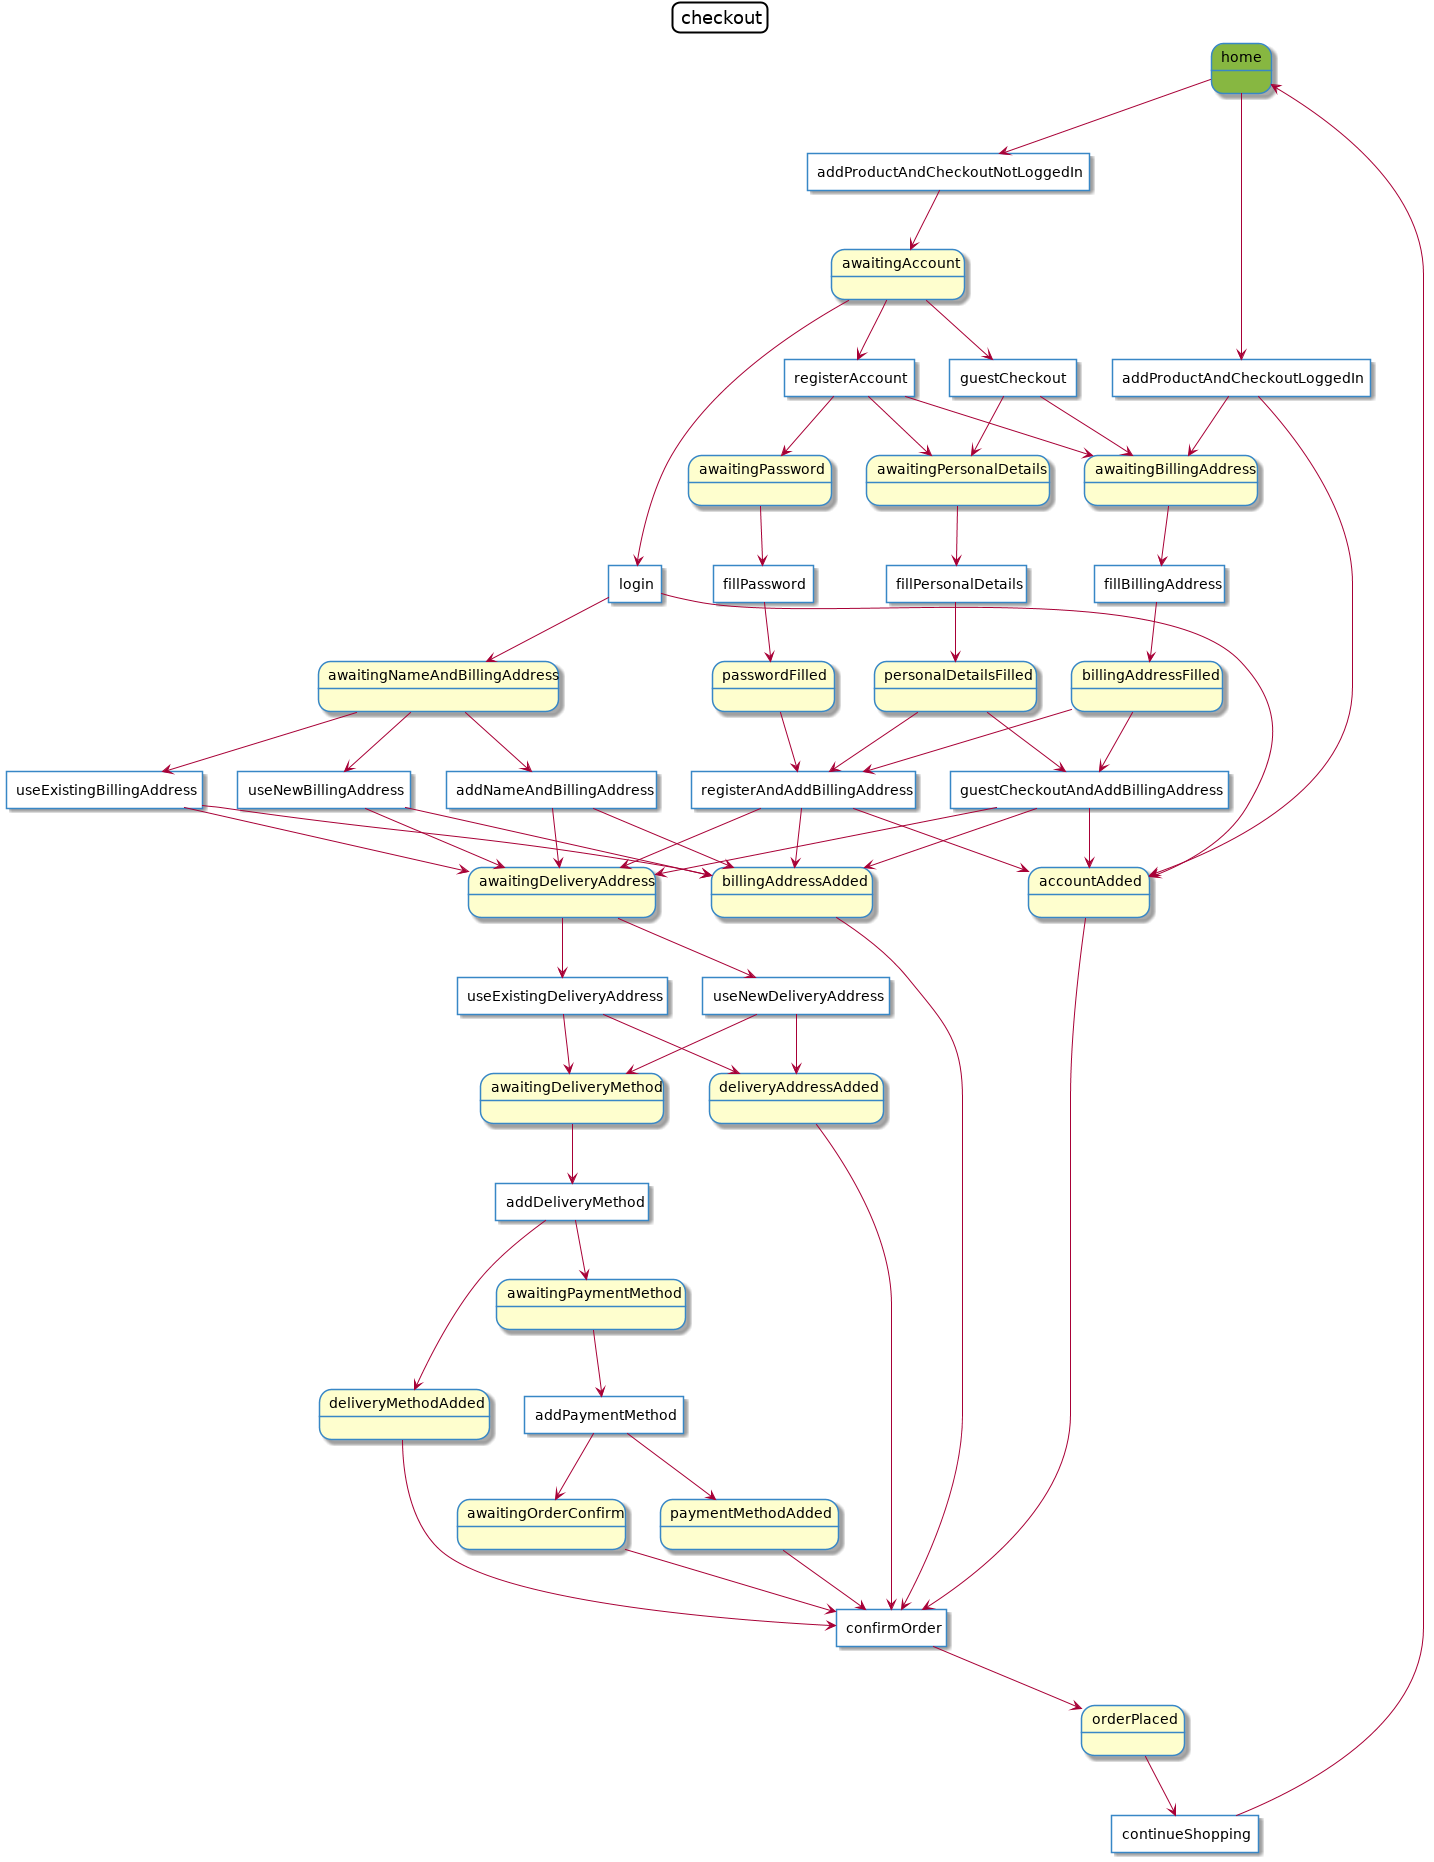

The diagram above was rendered by PlantUML. Its source (embedded in the PNG):
@startuml
allow_mixing
title checkout
skinparam titleBorderRoundCorner 15
skinparam titleBorderThickness 2
skinparam state {
    BackgroundColor<<initial>> #87b741
    BackgroundColor<<marked>> #3887C6
    BorderColor #3887C6
    BorderColor<<marked>> Black
    FontColor<<marked>> White
}
skinparam agent {
    BackgroundColor #ffffff
    BorderColor #3887C6
}
state "home" <<initial>>
state "awaitingPersonalDetails"
state "awaitingPassword"
state "personalDetailsFilled"
state "passwordFilled"
state "billingAddressFilled"
state "awaitingAccount"
state "awaitingBillingAddress"
state "awaitingNameAndBillingAddress"
state "awaitingDeliveryAddress"
state "awaitingDeliveryMethod"
state "awaitingPaymentMethod"
state "awaitingOrderConfirm"
state "accountAdded"
state "billingAddressAdded"
state "deliveryAddressAdded"
state "deliveryMethodAdded"
state "paymentMethodAdded"
state "orderPlaced"
agent "addProductAndCheckoutNotLoggedIn"
agent "addProductAndCheckoutLoggedIn"
agent "login"
agent "guestCheckout"
agent "registerAccount"
agent "useExistingBillingAddress"
agent "useNewBillingAddress"
agent "fillPersonalDetails"
agent "fillPassword"
agent "fillBillingAddress"
agent "addNameAndBillingAddress"
agent "registerAndAddBillingAddress"
agent "guestCheckoutAndAddBillingAddress"
agent "useExistingDeliveryAddress"
agent "useNewDeliveryAddress"
agent "addDeliveryMethod"
agent "addPaymentMethod"
agent "confirmOrder"
agent "continueShopping"
"home" --> "addProductAndCheckoutNotLoggedIn"
"addProductAndCheckoutNotLoggedIn" --> "awaitingAccount"
"home" --> "addProductAndCheckoutLoggedIn"
"addProductAndCheckoutLoggedIn" --> "accountAdded"
"addProductAndCheckoutLoggedIn" --> "awaitingBillingAddress"
"awaitingAccount" --> "login"
"login" --> "accountAdded"
"login" --> "awaitingNameAndBillingAddress"
"awaitingAccount" --> "guestCheckout"
"guestCheckout" --> "awaitingPersonalDetails"
"guestCheckout" --> "awaitingBillingAddress"
"awaitingAccount" --> "registerAccount"
"registerAccount" --> "awaitingPersonalDetails"
"registerAccount" --> "awaitingPassword"
"registerAccount" --> "awaitingBillingAddress"
"awaitingNameAndBillingAddress" --> "useExistingBillingAddress"
"useExistingBillingAddress" --> "billingAddressAdded"
"useExistingBillingAddress" --> "awaitingDeliveryAddress"
"awaitingNameAndBillingAddress" --> "useNewBillingAddress"
"useNewBillingAddress" --> "billingAddressAdded"
"useNewBillingAddress" --> "awaitingDeliveryAddress"
"awaitingPersonalDetails" --> "fillPersonalDetails"
"fillPersonalDetails" --> "personalDetailsFilled"
"awaitingPassword" --> "fillPassword"
"fillPassword" --> "passwordFilled"
"awaitingBillingAddress" --> "fillBillingAddress"
"fillBillingAddress" --> "billingAddressFilled"
"awaitingNameAndBillingAddress" --> "addNameAndBillingAddress"
"addNameAndBillingAddress" --> "billingAddressAdded"
"addNameAndBillingAddress" --> "awaitingDeliveryAddress"
"personalDetailsFilled" --> "registerAndAddBillingAddress"
"registerAndAddBillingAddress" --> "accountAdded"
"registerAndAddBillingAddress" --> "billingAddressAdded"
"registerAndAddBillingAddress" --> "awaitingDeliveryAddress"
"passwordFilled" --> "registerAndAddBillingAddress"
"billingAddressFilled" --> "registerAndAddBillingAddress"
"personalDetailsFilled" --> "guestCheckoutAndAddBillingAddress"
"guestCheckoutAndAddBillingAddress" --> "accountAdded"
"guestCheckoutAndAddBillingAddress" --> "billingAddressAdded"
"guestCheckoutAndAddBillingAddress" --> "awaitingDeliveryAddress"
"billingAddressFilled" --> "guestCheckoutAndAddBillingAddress"
"awaitingDeliveryAddress" --> "useExistingDeliveryAddress"
"useExistingDeliveryAddress" --> "deliveryAddressAdded"
"useExistingDeliveryAddress" --> "awaitingDeliveryMethod"
"awaitingDeliveryAddress" --> "useNewDeliveryAddress"
"useNewDeliveryAddress" --> "deliveryAddressAdded"
"useNewDeliveryAddress" --> "awaitingDeliveryMethod"
"awaitingDeliveryMethod" --> "addDeliveryMethod"
"addDeliveryMethod" --> "deliveryMethodAdded"
"addDeliveryMethod" --> "awaitingPaymentMethod"
"awaitingPaymentMethod" --> "addPaymentMethod"
"addPaymentMethod" --> "paymentMethodAdded"
"addPaymentMethod" --> "awaitingOrderConfirm"
"accountAdded" --> "confirmOrder"
"confirmOrder" --> "orderPlaced"
"billingAddressAdded" --> "confirmOrder"
"deliveryAddressAdded" --> "confirmOrder"
"deliveryMethodAdded" --> "confirmOrder"
"paymentMethodAdded" --> "confirmOrder"
"awaitingOrderConfirm" --> "confirmOrder"
"orderPlaced" --> "continueShopping"
"continueShopping" --> "home"
@enduml